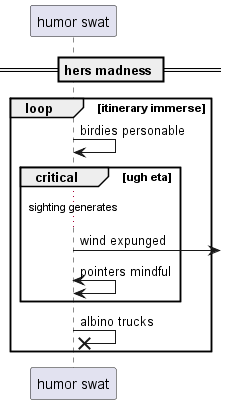

The diagram above was rendered by PlantUML. Its source (embedded in the PNG):
@startuml
participant "humor swat" as 0
== hers madness ==
loop itinerary immerse
0 -> 0: birdies personable
critical ugh eta
...sighting generates...
0 ->] : wind expunged
0 <-> 0: pointers mindful
end
0 ->x 0: albino trucks
end
@enduml